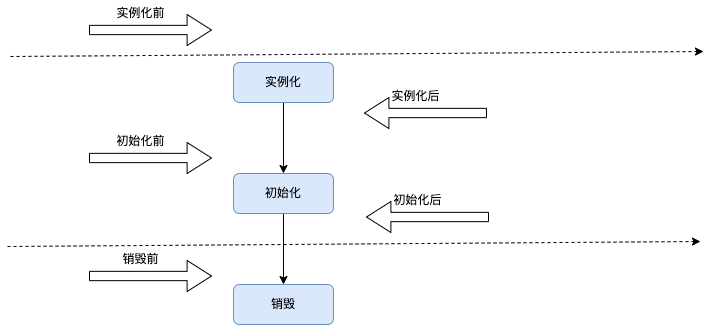

The diagram above was exported from draw.io. Its source (the exported page's mxGraphModel, read from the mxfile embedded in the PNG):
<mxGraphModel dx="946" dy="589" grid="0" gridSize="10" guides="1" tooltips="1" connect="1" arrows="1" fold="1" page="1" pageScale="1" pageWidth="827" pageHeight="1169" math="0" shadow="0">
  <root>
    <mxCell id="0" />
    <mxCell id="1" parent="0" />
    <mxCell id="wzO5DGtkAl38Ut1sxBtE-14" style="edgeStyle=orthogonalEdgeStyle;rounded=0;orthogonalLoop=1;jettySize=auto;html=1;exitX=0.5;exitY=1;exitDx=0;exitDy=0;entryX=0.5;entryY=0;entryDx=0;entryDy=0;" parent="1" source="wzO5DGtkAl38Ut1sxBtE-1" target="wzO5DGtkAl38Ut1sxBtE-3" edge="1">
      <mxGeometry relative="1" as="geometry" />
    </mxCell>
    <mxCell id="wzO5DGtkAl38Ut1sxBtE-1" value="实例化" style="rounded=1;whiteSpace=wrap;html=1;fillColor=#dae8fc;strokeColor=#6c8ebf;" parent="1" vertex="1">
      <mxGeometry x="319" y="122" width="100" height="40" as="geometry" />
    </mxCell>
    <mxCell id="wzO5DGtkAl38Ut1sxBtE-15" style="edgeStyle=orthogonalEdgeStyle;rounded=0;orthogonalLoop=1;jettySize=auto;html=1;exitX=0.5;exitY=1;exitDx=0;exitDy=0;entryX=0.5;entryY=0;entryDx=0;entryDy=0;" parent="1" source="wzO5DGtkAl38Ut1sxBtE-3" target="wzO5DGtkAl38Ut1sxBtE-4" edge="1">
      <mxGeometry relative="1" as="geometry" />
    </mxCell>
    <mxCell id="wzO5DGtkAl38Ut1sxBtE-3" value="初始化" style="rounded=1;whiteSpace=wrap;html=1;fillColor=#dae8fc;strokeColor=#6c8ebf;" parent="1" vertex="1">
      <mxGeometry x="319" y="233" width="100" height="40" as="geometry" />
    </mxCell>
    <mxCell id="wzO5DGtkAl38Ut1sxBtE-4" value="销毁" style="rounded=1;whiteSpace=wrap;html=1;fillColor=#dae8fc;strokeColor=#6c8ebf;" parent="1" vertex="1">
      <mxGeometry x="319" y="344" width="100" height="40" as="geometry" />
    </mxCell>
    <mxCell id="wzO5DGtkAl38Ut1sxBtE-20" value="" style="endArrow=classic;html=1;rounded=0;dashed=1;" parent="1" edge="1">
      <mxGeometry width="50" height="50" relative="1" as="geometry">
        <mxPoint x="96" y="116" as="sourcePoint" />
        <mxPoint x="789" y="111" as="targetPoint" />
      </mxGeometry>
    </mxCell>
    <mxCell id="wzO5DGtkAl38Ut1sxBtE-28" value="" style="shape=singleArrow;whiteSpace=wrap;html=1;rounded=0;shadow=0;glass=0;labelBackgroundColor=none;sketch=0;strokeColor=default;gradientColor=none;" parent="1" vertex="1">
      <mxGeometry x="175" y="74" width="122" height="31" as="geometry" />
    </mxCell>
    <mxCell id="wzO5DGtkAl38Ut1sxBtE-29" value="实例化前" style="text;html=1;align=center;verticalAlign=middle;resizable=0;points=[];autosize=1;strokeColor=none;fillColor=none;" parent="1" vertex="1">
      <mxGeometry x="193" y="60" width="66" height="26" as="geometry" />
    </mxCell>
    <mxCell id="wzO5DGtkAl38Ut1sxBtE-30" value="" style="shape=singleArrow;whiteSpace=wrap;html=1;rounded=0;shadow=0;glass=0;labelBackgroundColor=none;sketch=0;strokeColor=default;gradientColor=none;" parent="1" vertex="1">
      <mxGeometry x="175" y="202" width="122" height="31" as="geometry" />
    </mxCell>
    <mxCell id="wzO5DGtkAl38Ut1sxBtE-31" value="初始化前" style="text;html=1;align=center;verticalAlign=middle;resizable=0;points=[];autosize=1;strokeColor=none;fillColor=none;" parent="1" vertex="1">
      <mxGeometry x="193" y="188" width="66" height="26" as="geometry" />
    </mxCell>
    <mxCell id="wzO5DGtkAl38Ut1sxBtE-32" value="" style="shape=singleArrow;whiteSpace=wrap;html=1;rounded=0;shadow=0;glass=0;labelBackgroundColor=none;sketch=0;strokeColor=default;gradientColor=none;" parent="1" vertex="1">
      <mxGeometry x="175" y="320" width="122" height="31" as="geometry" />
    </mxCell>
    <mxCell id="wzO5DGtkAl38Ut1sxBtE-33" value="销毁前" style="text;html=1;align=center;verticalAlign=middle;resizable=0;points=[];autosize=1;strokeColor=none;fillColor=none;" parent="1" vertex="1">
      <mxGeometry x="199" y="306" width="54" height="26" as="geometry" />
    </mxCell>
    <mxCell id="wzO5DGtkAl38Ut1sxBtE-34" value="" style="endArrow=classic;html=1;rounded=0;dashed=1;" parent="1" edge="1">
      <mxGeometry width="50" height="50" relative="1" as="geometry">
        <mxPoint x="93" y="306" as="sourcePoint" />
        <mxPoint x="786" y="301" as="targetPoint" />
      </mxGeometry>
    </mxCell>
    <mxCell id="wzO5DGtkAl38Ut1sxBtE-45" value="" style="shape=singleArrow;whiteSpace=wrap;html=1;rounded=0;shadow=0;glass=0;labelBackgroundColor=none;sketch=0;strokeColor=default;gradientColor=none;direction=west;" parent="1" vertex="1">
      <mxGeometry x="450" y="157" width="122" height="31" as="geometry" />
    </mxCell>
    <mxCell id="wzO5DGtkAl38Ut1sxBtE-46" value="实例化后" style="text;html=1;align=center;verticalAlign=middle;resizable=0;points=[];autosize=1;strokeColor=none;fillColor=none;" parent="1" vertex="1">
      <mxGeometry x="468" y="143" width="66" height="26" as="geometry" />
    </mxCell>
    <mxCell id="wzO5DGtkAl38Ut1sxBtE-47" value="" style="shape=singleArrow;whiteSpace=wrap;html=1;rounded=0;shadow=0;glass=0;labelBackgroundColor=none;sketch=0;strokeColor=default;gradientColor=none;direction=west;" parent="1" vertex="1">
      <mxGeometry x="452" y="261" width="122" height="31" as="geometry" />
    </mxCell>
    <mxCell id="wzO5DGtkAl38Ut1sxBtE-48" value="初始化后" style="text;html=1;align=center;verticalAlign=middle;resizable=0;points=[];autosize=1;strokeColor=none;fillColor=none;" parent="1" vertex="1">
      <mxGeometry x="470" y="247" width="66" height="26" as="geometry" />
    </mxCell>
  </root>
</mxGraphModel>